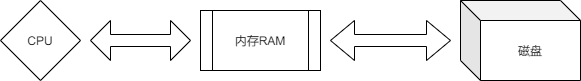

The diagram above was exported from draw.io. Its source (the exported page's mxGraphModel, read from the mxfile embedded in the PNG):
<mxGraphModel dx="1102" dy="857" grid="1" gridSize="10" guides="1" tooltips="1" connect="1" arrows="1" fold="1" page="1" pageScale="1" pageWidth="1169" pageHeight="827" math="0" shadow="0">
  <root>
    <mxCell id="0" />
    <mxCell id="1" parent="0" />
    <mxCell id="sVuIBQCmqAQaOj2Cojgq-2" value="CPU" style="rhombus;whiteSpace=wrap;html=1;" vertex="1" parent="1">
      <mxGeometry x="230" y="400" width="80" height="80" as="geometry" />
    </mxCell>
    <mxCell id="sVuIBQCmqAQaOj2Cojgq-4" value="内存RAM" style="shape=process;whiteSpace=wrap;html=1;backgroundOutline=1;" vertex="1" parent="1">
      <mxGeometry x="430" y="410" width="120" height="60" as="geometry" />
    </mxCell>
    <mxCell id="sVuIBQCmqAQaOj2Cojgq-5" value="磁盘" style="shape=cube;whiteSpace=wrap;html=1;boundedLbl=1;backgroundOutline=1;darkOpacity=0.05;darkOpacity2=0.1;" vertex="1" parent="1">
      <mxGeometry x="690" y="400" width="120" height="80" as="geometry" />
    </mxCell>
    <mxCell id="sVuIBQCmqAQaOj2Cojgq-13" value="" style="shape=doubleArrow;whiteSpace=wrap;html=1;" vertex="1" parent="1">
      <mxGeometry x="320" y="420" width="100" height="40" as="geometry" />
    </mxCell>
    <mxCell id="sVuIBQCmqAQaOj2Cojgq-14" value="" style="shape=doubleArrow;whiteSpace=wrap;html=1;" vertex="1" parent="1">
      <mxGeometry x="560" y="420" width="120" height="40" as="geometry" />
    </mxCell>
  </root>
</mxGraphModel>